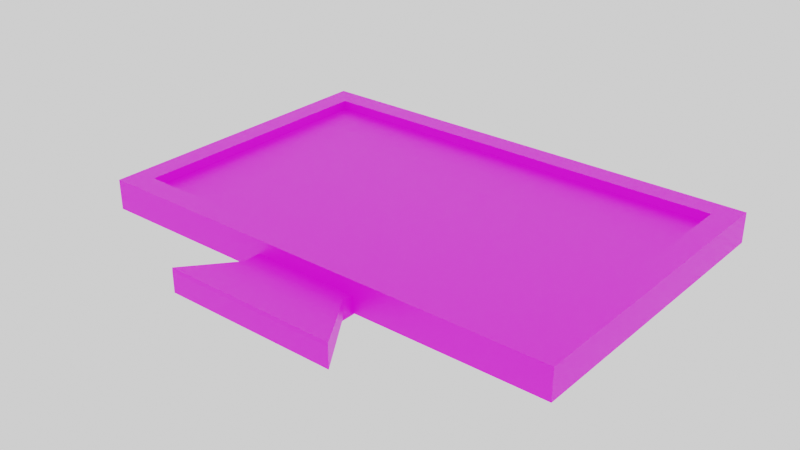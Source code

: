 # Source: Monitor.blend  (saved by Blender 3.2.14; exported with 4.5.12 LTS)
import bpy
from mathutils import Matrix  # noqa: F401  (used for matrix-valued properties, if any)

bpy.ops.wm.read_factory_settings(use_empty=True)
scene = bpy.context.scene
scene.name = 'Scene'

# ---- collections
col_collection = bpy.data.collections.new('Collection'); scene.collection.children.link(col_collection)

# ---- images (referenced by path relative to the original .blend; pixels are not part of the script)
import os
ASSET_DIR = os.environ.get("B2B_ASSET_DIR", "")  # directory of the original .blend (textures are referenced by path, not embedded)
HERE = os.path.dirname(os.path.abspath(__file__))  # packed textures are extracted next to this script under _unpacked/

def load_image(name, relpath, width, height, colorspace="sRGB"):
    """Load a texture the original file referenced (path relative to the .blend, or extracted next to this script)."""
    p = next((c for c in (os.path.join(HERE, relpath), os.path.join(ASSET_DIR, relpath)) if relpath and os.path.exists(c)), "")
    if p:
        img = bpy.data.images.load(p, check_existing=True)
        img.name = name
    else:  # same state as the original file: an image datablock whose file is absent (Cycles renders it pink)
        img = bpy.data.images.new(name, width, height)
        img.source = "FILE"
        img.filepath = "//" + (relpath or name)
    img.colorspace_settings.name = colorspace
    return img
img_monitor_png = load_image('Monitor.png', 'Monitor.png', 1024, 1024, 'sRGB')

# ---- materials (node trees are filled in below, after node groups)
mat_material_001 = bpy.data.materials.new('Material.001')
mat_material_001.use_transparent_shadow = False

# ---- material node trees
mat_material_001.use_nodes = True; mat_material_001.node_tree.nodes.clear()
_N = mat_material_001.node_tree.nodes; _L = mat_material_001.node_tree.links
n0 = _N.new('ShaderNodeBsdfPrincipled'); n0.name = 'Principled BSDF'; n0.location = (10, 300)
n0.distribution = 'GGX'
n0.subsurface_method = 'RANDOM_WALK_SKIN'
n0.inputs[3].default_value = 1.45
n0.inputs[27].default_value = (0.0, 0.0, 0.0, 1.0)
n0.inputs[28].default_value = 1.0
n1 = _N.new('ShaderNodeOutputMaterial'); n1.name = 'Material Output'; n1.location = (300, 300)
n2 = _N.new('ShaderNodeTexImage'); n2.name = 'Image Texture'; n2.location = (-492, 131)
n2.image = img_monitor_png
_L.new(n0.outputs[0], n1.inputs[0])
_L.new(n2.outputs[0], n0.inputs[0])
n1.is_active_output = True

# ---- world
world_world = bpy.data.worlds.new('World'); scene.world = world_world
world_world.use_nodes = True; world_world.node_tree.nodes.clear()
_N = world_world.node_tree.nodes; _L = world_world.node_tree.links
n0 = _N.new('ShaderNodeOutputWorld'); n0.name = 'World Output'; n0.location = (300, 300)
n1 = _N.new('ShaderNodeBackground'); n1.name = 'Background'; n1.location = (10, 300)
n1.inputs[0].default_value = (1.0, 1.0, 1.0, 1.0)
_L.new(n1.outputs[0], n0.inputs[0])
n0.is_active_output = True
world_world.color = (0.05088, 0.05088, 0.05088)
world_world.use_sun_shadow = False
world_world.sun_shadow_jitter_overblur = 0.0

# ---- meshes
me_plane = bpy.data.meshes.new('Plane')
me_plane.from_pydata([(-2.488, -1.224, 0.0), (2.488, -1.224, 0.0), (-2.488, 1.999, 0.0), (2.488, 1.999, 0.0), (-2.252, 1.763, 0.3135), (-2.252, -0.9878, 0.3135), (2.252, -0.9878, 0.3135), (2.252, 1.763, 0.3135), (-2.488, 1.999, 0.3135), (-2.488, -1.224, 0.3135), (2.488, -1.224, 0.3135), (2.488, 1.999, 0.3135), (-2.252, 1.763, 0.2097), (-2.252, -0.9878, 0.2097), (2.252, -0.9878, 0.2097), (2.252, 1.763, 0.2097), (-0.5608, -1.894, 0.0295), (0.5381, -1.894, 0.0295), (-0.5608, -0.9687, 0.0295), (0.5381, -0.9687, 0.0295), (-0.568, -0.9687, -0.01965), (-0.568, -1.894, -0.01965), (0.5453, -1.894, -0.01965), (0.5453, -0.9687, -0.01965), (-0.568, -0.9687, -0.001636), (-0.568, -1.894, -0.001636), (0.5453, -1.894, -0.001636), (0.5453, -0.9687, -0.001636), (-0.5238, -1.352, 0.1278), (0.5535, -1.352, 0.1278), (-0.8905, -1.914, 0.1695), (0.9202, -1.914, 0.1695), (0.9202, -1.914, -0.0366), (-0.8905, -1.914, -0.0366), (0.5535, -1.352, 0.005148), (-0.5238, -1.352, 0.005148), (-0.5608, -0.9687, 0.1685), (-0.5608, -1.894, 0.1685), (0.5381, -1.894, 0.1685), (0.5381, -0.9687, 0.1685), (-0.5608, -1.894, 0.0295), (0.5381, -1.894, 0.0295), (-0.5608, -0.9687, 0.0295), (0.5381, -0.9687, 0.0295), (-0.5608, -0.9687, 0.1685), (-0.5608, -1.894, 0.1685), (0.5381, -1.894, 0.1685), (0.5381, -0.9687, 0.1685), (-0.8905, -1.911, 0.2105), (-0.5238, -1.349, 0.1688), (0.5535, -1.349, 0.1688), (0.9202, -1.911, 0.2105)], [], [(0, 2, 3, 1), (6, 7, 15, 14), (3, 2, 8, 11), (0, 1, 10, 9), (1, 3, 11, 10), (2, 0, 9, 8), (5, 4, 8, 9), (6, 5, 9, 10), (7, 6, 10, 11), (4, 7, 11, 8), (13, 14, 15, 12), (4, 5, 13, 12), (7, 4, 12, 15), (5, 6, 14, 13), (18, 19, 39, 36), (23, 20, 24, 27), (19, 18, 20, 23), (16, 17, 22, 21), (17, 19, 23, 22), (18, 16, 21, 20), (25, 26, 27, 24), (21, 22, 26, 25), (22, 23, 27, 26), (20, 21, 25, 24), (32, 33, 30, 31), (35, 34, 29, 28), (34, 32, 31, 29), (33, 35, 28, 30), (31, 30, 48, 51), (35, 33, 32, 34), (17, 16, 37, 38), (45, 44, 47, 46), (43, 41, 46, 47), (40, 42, 44, 45), (49, 50, 51, 48), (28, 29, 50, 49), (29, 31, 51, 50), (30, 28, 49, 48)])
_uv = me_plane.uv_layers.new(name='UVMap')
_uv.uv.foreach_set('vector', [0.6056, 0.1957, 0.6056, 0.17, 0.3874, 0.17, 0.3874, 0.1957, 0.999, 0.2025, 0.999, 0.79, 0.9688, 0.79, 0.9688, 0.2025, 0.966, 0.9933, 0.0476, 0.9944, 0.04749, 0.962, 0.9659, 0.961, 0.6056, 0.1486, 0.3919, 0.1486, 0.3919, 0.1366, 0.6056, 0.1366, 0.03529, 0.2138, 0.03529, 0.9426, 0.004751, 0.9426, 0.004751, 0.2138, 0.02473, 0.1985, 0.9017, 0.2031, 0.9013, 0.2462, 0.02425, 0.2416, 0.03458, 0.2599, 0.03458, 0.9282, 0.007406, 0.9856, 0.007406, 0.2025, 0.9465, 0.2479, 0.04749, 0.2479, 0.0003364, 0.2034, 0.9936, 0.2034, 0.9678, 0.9284, 0.9678, 0.2518, 0.994, 0.1937, 0.994, 0.9865, 0.05376, 0.9623, 0.9484, 0.9623, 0.9953, 0.9931, 0.006844, 0.9931, 0.3126, 0.3233, 0.6874, 0.3233, 0.6874, 0.6767, 0.3126, 0.6767, 0.03026, 0.2302, 0.03026, 0.7698, 1.8e-05, 0.7698, 1.739e-05, 0.2302, 0.01222, 0.9666, 0.9938, 0.9666, 0.9938, 0.9956, 0.01222, 0.9956, 0.9915, 0.2382, 0.01813, 0.2382, 0.01813, 0.2085, 0.9915, 0.2085, 0.0, 1.0, 1.0, 1.0, 1.0, 1.0, 0.0, 1.0, 1.0, 1.0, 0.0, 1.0, 0.0, 1.0, 1.0, 1.0, 1.0, 1.0, 0.0, 1.0, 0.0, 1.0, 1.0, 1.0, 0.0, 0.0, 1.0, 0.0, 1.0, 0.0, 0.0, 0.0, 1.0, 0.0, 1.0, 1.0, 1.0, 1.0, 1.0, 0.0, 0.6046, 0.1486, 0.3907, 0.1486, 0.3907, 0.1343, 0.6046, 0.1343, 0.0, 0.0, 1.0, 0.0, 1.0, 1.0, 0.0, 1.0, 0.0, 0.0, 1.0, 0.0, 1.0, 0.0, 0.0, 0.0, 1.0, 0.0, 1.0, 1.0, 1.0, 1.0, 1.0, 0.0, 0.6046, 0.1343, 0.3907, 0.1343, 0.3907, 0.1291, 0.6046, 0.1291, 0.19, 0.7223, 0.19, 0.2919, 0.2293, 0.2919, 0.2293, 0.7223, 0.0, 0.0, 1.0, 0.0, 1.0, 0.0, 0.0, 0.0, 0.4787, 0.2353, 0.3733, 0.2455, 0.3728, 0.2052, 0.4784, 0.2113, 0.4728, 0.1133, 0.5464, 0.1205, 0.5461, 0.1373, 0.4724, 0.1416, 0.2293, 0.7223, 0.2293, 0.2919, 0.2371, 0.2919, 0.2371, 0.7223, 0.0, 0.0, 0.0, 1.0, 1.0, 1.0, 1.0, 0.0, 1.0, 0.0, 0.0, 0.0, 0.0, 0.0, 1.0, 0.0, 0.3768, 0.2003, 0.3768, 0.03196, 0.6101, 0.03196, 0.6101, 0.2003, 1.0, 1.0, 1.0, 0.0, 1.0, 0.0, 1.0, 1.0, 0.4502, 0.1286, 0.5608, 0.1266, 0.561, 0.1473, 0.4505, 0.1493, 0.3768, 0.2003, 0.6101, 0.2003, 0.6101, 0.03196, 0.3768, 0.03196, 0.0, 0.0, 1.0, 0.0, 1.0, 0.0, 0.0, 0.0, 0.4784, 0.2113, 0.3728, 0.2052, 0.3731, 0.1971, 0.4787, 0.2032, 0.4724, 0.1416, 0.5461, 0.1373, 0.5464, 0.1429, 0.4726, 0.1472])
me_plane.materials.append(mat_material_001)
me_plane.update()

# ---- objects
ob_empty = bpy.data.objects.new('Empty', img_monitor_png)
ob_plane = bpy.data.objects.new('Plane', me_plane)

# ---- transforms, parenting, visibility, modifiers, constraints
ob_empty.location = (0.0, 0.0, 0.0)
ob_empty.empty_display_type = 'IMAGE'
ob_empty.empty_display_size = 5.0
ob_plane.location = (0.0, 0.0, 0.0)

# ---- collection membership
col_collection.objects.link(ob_empty)
col_collection.objects.link(ob_plane)

# ---- scene / render settings (as saved in the file)
scene.frame_start = 1; scene.frame_end = 250; scene.frame_set(1)
scene.render.engine = 'BLENDER_EEVEE_NEXT'
scene.cycles.sampling_pattern = 'TABULATED_SOBOL'
scene.cycles.use_light_tree = False
scene.view_settings.view_transform = 'Filmic'
bpy.context.view_layer.update()

# ---- added for rendering (the .blend has no active camera): camera
cam_auto = bpy.data.cameras.new('AutoCamera')
cam_auto.lens = 50.0
cam_auto.sensor_width = 36.0
cam_auto.clip_end = 1000.0
ob_auto_camera = bpy.data.objects.new('AutoCamera', cam_auto)
scene.collection.objects.link(ob_auto_camera)
ob_auto_camera.location = (5.86628, -6.99674, 4.83145)
ob_auto_camera.rotation_euler = (1.09748, -7.21219e-08, 0.694738)
scene.camera = ob_auto_camera
bpy.context.view_layer.update()
